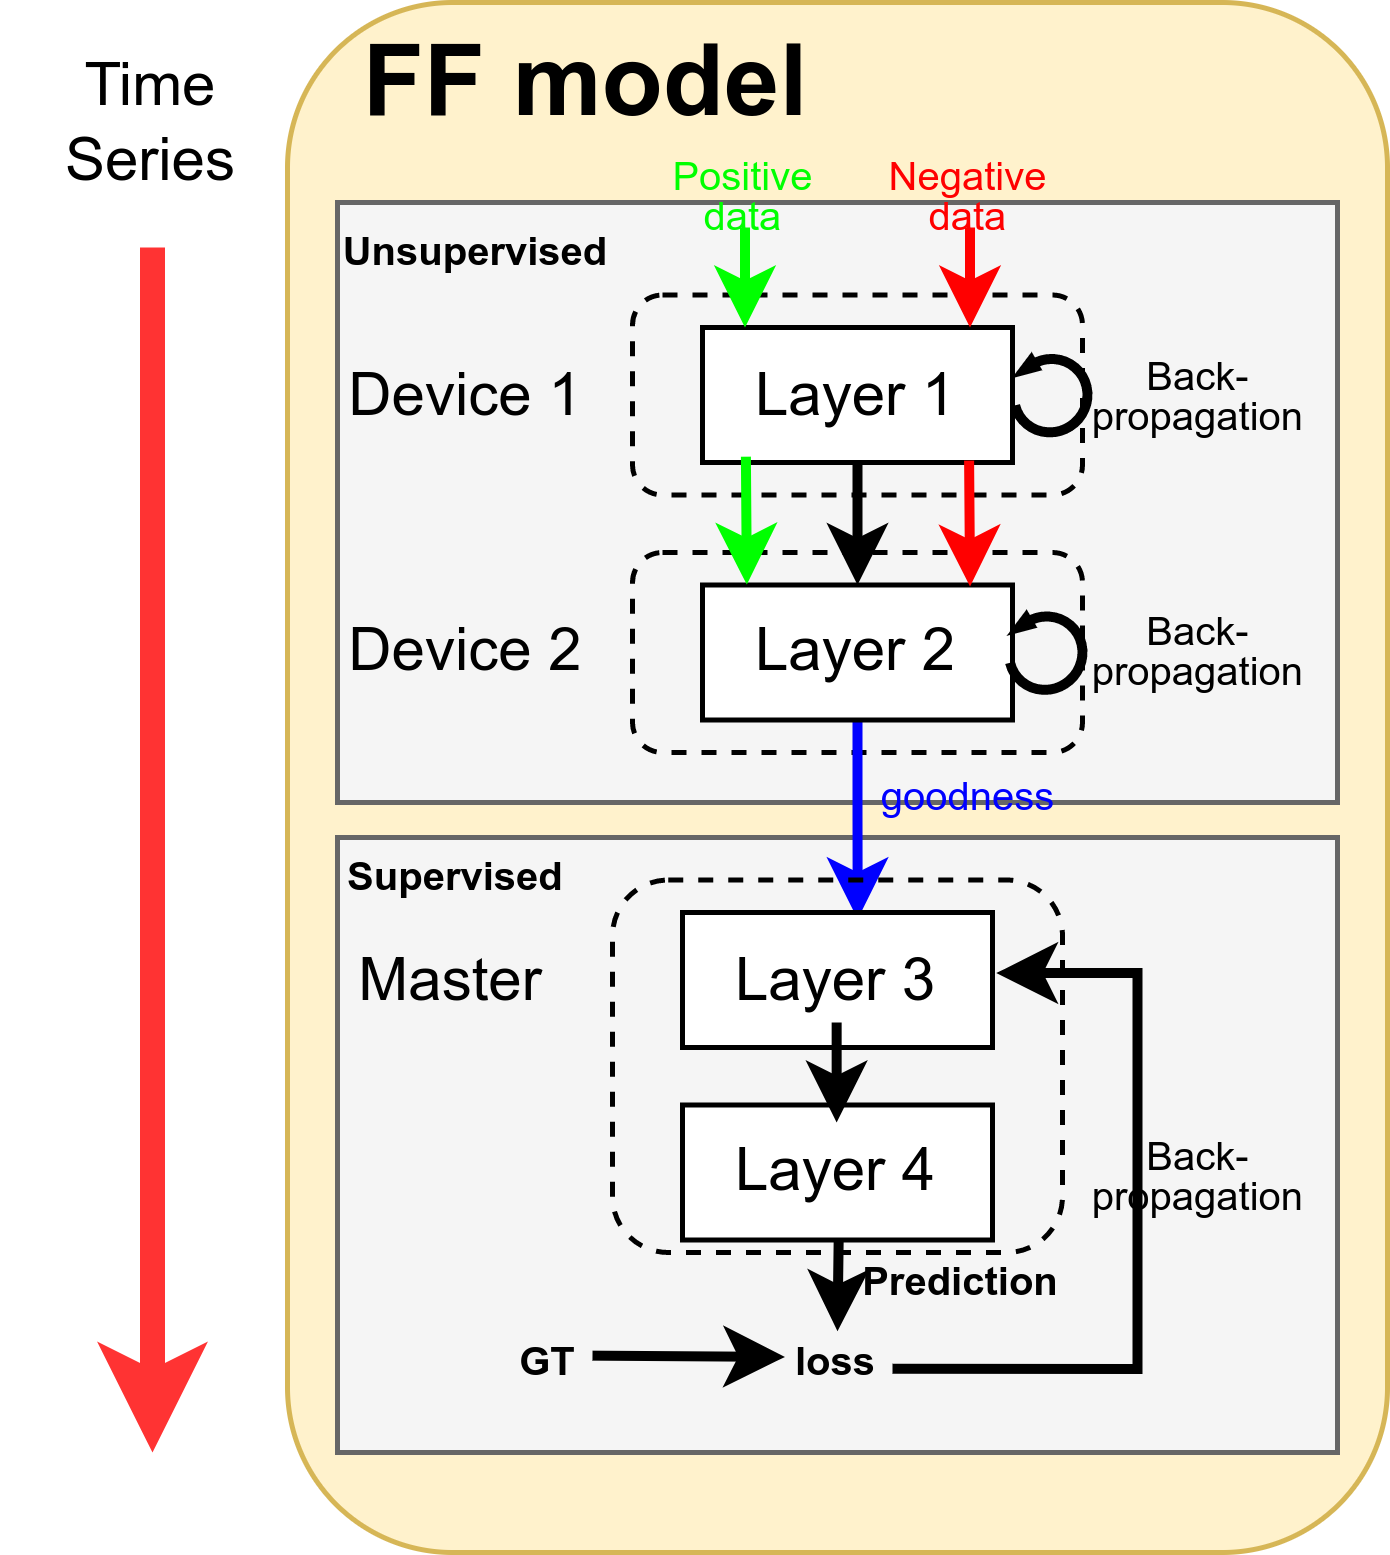

The diagram above was exported from draw.io. Its source (the exported page's mxGraphModel, read from the mxfile embedded in the PNG):
<mxGraphModel dx="954" dy="654" grid="1" gridSize="10" guides="1" tooltips="1" connect="1" arrows="1" fold="1" page="1" pageScale="1" pageWidth="827" pageHeight="1169" math="0" shadow="0">
  <root>
    <mxCell id="0" />
    <mxCell id="1" parent="0" />
    <mxCell id="ejzirE-7CNavSG8sktgb-1" value="" style="rounded=1;whiteSpace=wrap;html=1;fillColor=#fff2cc;strokeColor=#d6b656;" parent="1" vertex="1">
      <mxGeometry x="140" y="100" width="220" height="310" as="geometry" />
    </mxCell>
    <mxCell id="ejzirE-7CNavSG8sktgb-2" value="&lt;font style=&quot;font-size: 20px;&quot;&gt;&lt;b&gt;FF model&lt;/b&gt;&lt;/font&gt;" style="text;html=1;strokeColor=none;fillColor=none;align=center;verticalAlign=middle;whiteSpace=wrap;rounded=0;" parent="1" vertex="1">
      <mxGeometry x="140" y="100" width="120" height="30" as="geometry" />
    </mxCell>
    <mxCell id="ejzirE-7CNavSG8sktgb-3" value="" style="rounded=0;whiteSpace=wrap;html=1;fillColor=#f5f5f5;fontColor=#333333;strokeColor=#666666;" parent="1" vertex="1">
      <mxGeometry x="150" y="140" width="200" height="120" as="geometry" />
    </mxCell>
    <mxCell id="ejzirE-7CNavSG8sktgb-4" value="" style="rounded=0;whiteSpace=wrap;html=1;fillColor=#f5f5f5;fontColor=#333333;strokeColor=#666666;" parent="1" vertex="1">
      <mxGeometry x="150" y="267" width="200" height="123" as="geometry" />
    </mxCell>
    <mxCell id="ejzirE-7CNavSG8sktgb-5" value="&lt;font style=&quot;font-size: 8px;&quot;&gt;&lt;b&gt;Unsupervised&lt;/b&gt;&lt;/font&gt;" style="text;html=1;strokeColor=none;fillColor=none;align=center;verticalAlign=middle;whiteSpace=wrap;rounded=0;" parent="1" vertex="1">
      <mxGeometry x="147" y="140" width="62" height="17" as="geometry" />
    </mxCell>
    <mxCell id="ejzirE-7CNavSG8sktgb-6" value="Device 1" style="text;html=1;strokeColor=none;fillColor=none;align=center;verticalAlign=middle;whiteSpace=wrap;rounded=0;" parent="1" vertex="1">
      <mxGeometry x="151" y="170" width="50" height="17" as="geometry" />
    </mxCell>
    <mxCell id="ejzirE-7CNavSG8sktgb-7" value="Device 2" style="text;html=1;strokeColor=none;fillColor=none;align=center;verticalAlign=middle;whiteSpace=wrap;rounded=0;" parent="1" vertex="1">
      <mxGeometry x="151" y="221.5" width="50" height="17" as="geometry" />
    </mxCell>
    <mxCell id="ejzirE-7CNavSG8sktgb-8" value="Master" style="text;html=1;strokeColor=none;fillColor=none;align=center;verticalAlign=middle;whiteSpace=wrap;rounded=0;" parent="1" vertex="1">
      <mxGeometry x="152" y="287" width="42" height="17" as="geometry" />
    </mxCell>
    <mxCell id="ejzirE-7CNavSG8sktgb-9" value="&lt;font style=&quot;font-size: 8px;&quot;&gt;&lt;b&gt;Supervised&lt;/b&gt;&lt;/font&gt;" style="text;html=1;strokeColor=none;fillColor=none;align=center;verticalAlign=middle;whiteSpace=wrap;rounded=0;" parent="1" vertex="1">
      <mxGeometry x="143" y="265" width="62" height="17" as="geometry" />
    </mxCell>
    <mxCell id="ejzirE-7CNavSG8sktgb-10" value="" style="rounded=1;whiteSpace=wrap;html=1;fillColor=none;dashed=1;" parent="1" vertex="1">
      <mxGeometry x="209" y="158.5" width="90" height="40" as="geometry" />
    </mxCell>
    <mxCell id="ejzirE-7CNavSG8sktgb-11" value="" style="rounded=1;whiteSpace=wrap;html=1;fillColor=none;dashed=1;" parent="1" vertex="1">
      <mxGeometry x="209" y="210" width="90" height="40" as="geometry" />
    </mxCell>
    <mxCell id="ejzirE-7CNavSG8sktgb-12" value="Layer 1" style="rounded=0;whiteSpace=wrap;html=1;" parent="1" vertex="1">
      <mxGeometry x="223" y="165" width="62" height="27" as="geometry" />
    </mxCell>
    <mxCell id="ejzirE-7CNavSG8sktgb-25" style="edgeStyle=orthogonalEdgeStyle;rounded=0;orthogonalLoop=1;jettySize=auto;html=1;entryX=0.565;entryY=0.049;entryDx=0;entryDy=0;entryPerimeter=0;strokeWidth=2;strokeColor=#0000FF;" parent="1" source="ejzirE-7CNavSG8sktgb-13" target="ejzirE-7CNavSG8sktgb-15" edge="1">
      <mxGeometry relative="1" as="geometry" />
    </mxCell>
    <mxCell id="ejzirE-7CNavSG8sktgb-13" value="Layer 2" style="rounded=0;whiteSpace=wrap;html=1;" parent="1" vertex="1">
      <mxGeometry x="223" y="216.5" width="62" height="27" as="geometry" />
    </mxCell>
    <mxCell id="ejzirE-7CNavSG8sktgb-14" value="" style="rounded=1;whiteSpace=wrap;html=1;fillColor=none;dashed=1;" parent="1" vertex="1">
      <mxGeometry x="205" y="275.5" width="90" height="74.5" as="geometry" />
    </mxCell>
    <mxCell id="ejzirE-7CNavSG8sktgb-34" style="edgeStyle=orthogonalEdgeStyle;rounded=0;orthogonalLoop=1;jettySize=auto;html=1;entryX=0.5;entryY=0;entryDx=0;entryDy=0;strokeWidth=2;exitX=0.504;exitY=0.953;exitDx=0;exitDy=0;exitPerimeter=0;" parent="1" source="5YT7Udzb2UsQJ8HTcVe1-1" target="ejzirE-7CNavSG8sktgb-33" edge="1">
      <mxGeometry relative="1" as="geometry">
        <mxPoint x="250" y="350" as="sourcePoint" />
      </mxGeometry>
    </mxCell>
    <mxCell id="ejzirE-7CNavSG8sktgb-15" value="Layer 3" style="rounded=0;whiteSpace=wrap;html=1;" parent="1" vertex="1">
      <mxGeometry x="219" y="282" width="62" height="27" as="geometry" />
    </mxCell>
    <mxCell id="ejzirE-7CNavSG8sktgb-16" value="" style="verticalLabelPosition=bottom;html=1;verticalAlign=top;strokeWidth=2;shape=mxgraph.lean_mapping.physical_pull;pointerEvents=1;rotation=-135;strokeColor=#000000;" parent="1" vertex="1">
      <mxGeometry x="285" y="171" width="15" height="15" as="geometry" />
    </mxCell>
    <mxCell id="ejzirE-7CNavSG8sktgb-17" value="" style="verticalLabelPosition=bottom;html=1;verticalAlign=top;strokeWidth=2;shape=mxgraph.lean_mapping.physical_pull;pointerEvents=1;rotation=-135;strokeColor=#000000;" parent="1" vertex="1">
      <mxGeometry x="284" y="222.5" width="15" height="15" as="geometry" />
    </mxCell>
    <mxCell id="ejzirE-7CNavSG8sktgb-18" value="&lt;p style=&quot;line-height: 50%;&quot;&gt;&lt;font style=&quot;font-size: 8px;&quot;&gt;Back-propagation&lt;/font&gt;&lt;/p&gt;" style="text;html=1;strokeColor=none;fillColor=none;align=center;verticalAlign=middle;whiteSpace=wrap;rounded=0;" parent="1" vertex="1">
      <mxGeometry x="295" y="169" width="55" height="17" as="geometry" />
    </mxCell>
    <mxCell id="ejzirE-7CNavSG8sktgb-19" value="&lt;p style=&quot;line-height: 50%;&quot;&gt;&lt;font style=&quot;font-size: 8px;&quot;&gt;Back-propagation&lt;/font&gt;&lt;/p&gt;" style="text;html=1;strokeColor=none;fillColor=none;align=center;verticalAlign=middle;whiteSpace=wrap;rounded=0;" parent="1" vertex="1">
      <mxGeometry x="295" y="220.5" width="55" height="17" as="geometry" />
    </mxCell>
    <mxCell id="ejzirE-7CNavSG8sktgb-27" style="edgeStyle=orthogonalEdgeStyle;rounded=0;orthogonalLoop=1;jettySize=auto;html=1;entryX=0.145;entryY=0.012;entryDx=0;entryDy=0;entryPerimeter=0;strokeWidth=2;strokeColor=#00FF00;" parent="1" source="ejzirE-7CNavSG8sktgb-20" target="ejzirE-7CNavSG8sktgb-12" edge="1">
      <mxGeometry relative="1" as="geometry" />
    </mxCell>
    <mxCell id="ejzirE-7CNavSG8sktgb-20" value="&lt;p style=&quot;line-height: 50%;&quot;&gt;&lt;font color=&quot;#00ff00&quot; style=&quot;font-size: 8px;&quot;&gt;Positive data&lt;/font&gt;&lt;/p&gt;" style="text;html=1;strokeColor=none;fillColor=none;align=center;verticalAlign=middle;whiteSpace=wrap;rounded=0;" parent="1" vertex="1">
      <mxGeometry x="209" y="130" width="45" height="15" as="geometry" />
    </mxCell>
    <mxCell id="ejzirE-7CNavSG8sktgb-28" style="edgeStyle=orthogonalEdgeStyle;rounded=0;orthogonalLoop=1;jettySize=auto;html=1;entryX=0.871;entryY=0.037;entryDx=0;entryDy=0;entryPerimeter=0;strokeColor=#FF0000;strokeWidth=2;" parent="1" source="ejzirE-7CNavSG8sktgb-21" target="ejzirE-7CNavSG8sktgb-12" edge="1">
      <mxGeometry relative="1" as="geometry" />
    </mxCell>
    <mxCell id="ejzirE-7CNavSG8sktgb-21" value="&lt;p style=&quot;line-height: 50%;&quot;&gt;&lt;font color=&quot;#ff0000&quot; style=&quot;font-size: 8px;&quot;&gt;Negative data&lt;/font&gt;&lt;/p&gt;" style="text;html=1;strokeColor=none;fillColor=none;align=center;verticalAlign=middle;whiteSpace=wrap;rounded=0;" parent="1" vertex="1">
      <mxGeometry x="254" y="130" width="45" height="15" as="geometry" />
    </mxCell>
    <mxCell id="ejzirE-7CNavSG8sktgb-23" value="" style="endArrow=classic;html=1;rounded=0;exitX=0.5;exitY=1;exitDx=0;exitDy=0;entryX=0.5;entryY=0;entryDx=0;entryDy=0;strokeWidth=2;" parent="1" source="ejzirE-7CNavSG8sktgb-12" target="ejzirE-7CNavSG8sktgb-13" edge="1">
      <mxGeometry width="50" height="50" relative="1" as="geometry">
        <mxPoint x="230" y="240" as="sourcePoint" />
        <mxPoint x="280" y="190" as="targetPoint" />
      </mxGeometry>
    </mxCell>
    <mxCell id="ejzirE-7CNavSG8sktgb-26" value="&lt;p style=&quot;line-height: 50%;&quot;&gt;&lt;font color=&quot;#0000ff&quot; style=&quot;font-size: 8px;&quot;&gt;goodness&lt;/font&gt;&lt;/p&gt;" style="text;html=1;strokeColor=none;fillColor=none;align=center;verticalAlign=middle;whiteSpace=wrap;rounded=0;" parent="1" vertex="1">
      <mxGeometry x="254" y="250" width="45" height="15" as="geometry" />
    </mxCell>
    <mxCell id="ejzirE-7CNavSG8sktgb-29" style="edgeStyle=orthogonalEdgeStyle;rounded=0;orthogonalLoop=1;jettySize=auto;html=1;entryX=0.143;entryY=-0.003;entryDx=0;entryDy=0;entryPerimeter=0;strokeWidth=2;strokeColor=#00FF00;exitX=0.14;exitY=0.957;exitDx=0;exitDy=0;exitPerimeter=0;" parent="1" source="ejzirE-7CNavSG8sktgb-12" target="ejzirE-7CNavSG8sktgb-13" edge="1">
      <mxGeometry relative="1" as="geometry">
        <mxPoint x="231.4" y="192" as="sourcePoint" />
        <mxPoint x="231.4" y="212" as="targetPoint" />
      </mxGeometry>
    </mxCell>
    <mxCell id="ejzirE-7CNavSG8sktgb-31" style="edgeStyle=orthogonalEdgeStyle;rounded=0;orthogonalLoop=1;jettySize=auto;html=1;entryX=0.863;entryY=0.011;entryDx=0;entryDy=0;entryPerimeter=0;strokeColor=#FF0000;strokeWidth=2;exitX=0.86;exitY=0.986;exitDx=0;exitDy=0;exitPerimeter=0;" parent="1" source="ejzirE-7CNavSG8sktgb-12" target="ejzirE-7CNavSG8sktgb-13" edge="1">
      <mxGeometry relative="1" as="geometry">
        <mxPoint x="276.4" y="192" as="sourcePoint" />
        <mxPoint x="276.4" y="213" as="targetPoint" />
      </mxGeometry>
    </mxCell>
    <mxCell id="ejzirE-7CNavSG8sktgb-32" value="&lt;p style=&quot;line-height: 50%;&quot;&gt;&lt;font style=&quot;font-size: 8px;&quot;&gt;Back-propagation&lt;/font&gt;&lt;/p&gt;" style="text;html=1;strokeColor=none;fillColor=none;align=center;verticalAlign=middle;whiteSpace=wrap;rounded=0;" parent="1" vertex="1">
      <mxGeometry x="295" y="325.5" width="55" height="17" as="geometry" />
    </mxCell>
    <mxCell id="ejzirE-7CNavSG8sktgb-38" style="edgeStyle=orthogonalEdgeStyle;rounded=0;orthogonalLoop=1;jettySize=auto;html=1;entryX=1.012;entryY=0.449;entryDx=0;entryDy=0;entryPerimeter=0;strokeWidth=2;exitX=1;exitY=0.75;exitDx=0;exitDy=0;" parent="1" source="ejzirE-7CNavSG8sktgb-33" target="ejzirE-7CNavSG8sktgb-15" edge="1">
      <mxGeometry relative="1" as="geometry">
        <Array as="points">
          <mxPoint x="310" y="373" />
          <mxPoint x="310" y="294" />
        </Array>
      </mxGeometry>
    </mxCell>
    <mxCell id="ejzirE-7CNavSG8sktgb-33" value="&lt;p style=&quot;line-height: 50%;&quot;&gt;&lt;font style=&quot;font-size: 8px;&quot;&gt;&lt;b&gt;loss&lt;/b&gt;&lt;/font&gt;&lt;/p&gt;" style="text;html=1;strokeColor=none;fillColor=none;align=center;verticalAlign=middle;whiteSpace=wrap;rounded=0;" parent="1" vertex="1">
      <mxGeometry x="239" y="365.75" width="22" height="10" as="geometry" />
    </mxCell>
    <mxCell id="ejzirE-7CNavSG8sktgb-35" value="&lt;p style=&quot;line-height: 50%;&quot;&gt;&lt;span style=&quot;font-size: 8px;&quot;&gt;&lt;b&gt;Prediction&lt;/b&gt;&lt;/span&gt;&lt;/p&gt;" style="text;html=1;strokeColor=none;fillColor=none;align=center;verticalAlign=middle;whiteSpace=wrap;rounded=0;" parent="1" vertex="1">
      <mxGeometry x="254" y="350" width="42" height="10" as="geometry" />
    </mxCell>
    <mxCell id="ejzirE-7CNavSG8sktgb-36" value="&lt;p style=&quot;line-height: 50%;&quot;&gt;&lt;span style=&quot;font-size: 8px;&quot;&gt;&lt;b&gt;GT&amp;nbsp;&lt;/b&gt;&lt;/span&gt;&lt;/p&gt;" style="text;html=1;strokeColor=none;fillColor=none;align=center;verticalAlign=middle;whiteSpace=wrap;rounded=0;" parent="1" vertex="1">
      <mxGeometry x="182" y="364" width="23" height="14.5" as="geometry" />
    </mxCell>
    <mxCell id="ejzirE-7CNavSG8sktgb-37" value="" style="endArrow=classic;html=1;rounded=0;exitX=1;exitY=0.5;exitDx=0;exitDy=0;strokeWidth=2;" parent="1" edge="1">
      <mxGeometry width="50" height="50" relative="1" as="geometry">
        <mxPoint x="201" y="370.63" as="sourcePoint" />
        <mxPoint x="239.5" y="370.88" as="targetPoint" />
      </mxGeometry>
    </mxCell>
    <mxCell id="CaZNMrquSdEJD_aBoUuS-1" value="" style="endArrow=classic;html=1;rounded=0;strokeWidth=5;fillColor=#f8cecc;strokeColor=#FF3333;" parent="1" edge="1">
      <mxGeometry width="50" height="50" relative="1" as="geometry">
        <mxPoint x="113" y="149" as="sourcePoint" />
        <mxPoint x="113" y="390" as="targetPoint" />
      </mxGeometry>
    </mxCell>
    <mxCell id="CaZNMrquSdEJD_aBoUuS-2" value="Time Series" style="text;html=1;strokeColor=none;fillColor=none;align=center;verticalAlign=middle;whiteSpace=wrap;rounded=0;" parent="1" vertex="1">
      <mxGeometry x="83" y="109" width="60" height="30" as="geometry" />
    </mxCell>
    <mxCell id="5YT7Udzb2UsQJ8HTcVe1-1" value="Layer 4" style="rounded=0;whiteSpace=wrap;html=1;" parent="1" vertex="1">
      <mxGeometry x="219" y="320.5" width="62" height="27" as="geometry" />
    </mxCell>
    <mxCell id="5YT7Udzb2UsQJ8HTcVe1-3" style="edgeStyle=orthogonalEdgeStyle;rounded=0;orthogonalLoop=1;jettySize=auto;html=1;strokeWidth=2;" parent="1" edge="1">
      <mxGeometry relative="1" as="geometry">
        <mxPoint x="249.83" y="304" as="sourcePoint" />
        <mxPoint x="249.83" y="324" as="targetPoint" />
      </mxGeometry>
    </mxCell>
  </root>
</mxGraphModel>